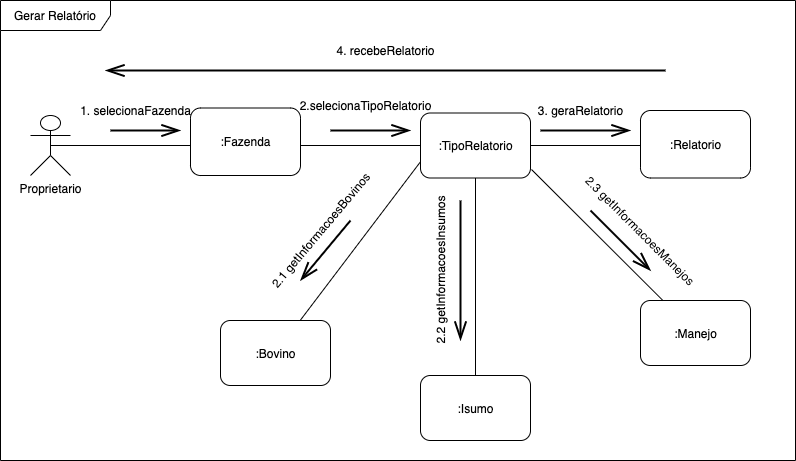

The diagram above was exported from draw.io. Its source (the exported page's mxGraphModel, read from the mxfile embedded in the PNG):
<mxGraphModel dx="872" dy="540" grid="1" gridSize="10" guides="1" tooltips="1" connect="1" arrows="1" fold="1" page="1" pageScale="1" pageWidth="850" pageHeight="1100" math="0" shadow="0">
  <root>
    <mxCell id="0" />
    <mxCell id="1" parent="0" />
    <mxCell id="2Jpy6xgWBxgpZ12gURMk-3" value="Proprietario" style="shape=umlActor;verticalLabelPosition=bottom;verticalAlign=top;html=1;" parent="1" vertex="1">
      <mxGeometry x="50" y="315" width="40" height="60" as="geometry" />
    </mxCell>
    <mxCell id="2Jpy6xgWBxgpZ12gURMk-4" value=":Fazenda" style="html=1;rounded=1;" parent="1" vertex="1">
      <mxGeometry x="210" y="307.5" width="110" height="67.5" as="geometry" />
    </mxCell>
    <mxCell id="2Jpy6xgWBxgpZ12gURMk-5" value=":TipoRelatorio" style="html=1;rounded=1;" parent="1" vertex="1">
      <mxGeometry x="440" y="312.5" width="110" height="65" as="geometry" />
    </mxCell>
    <mxCell id="2Jpy6xgWBxgpZ12gURMk-6" value=":Relatorio" style="html=1;rounded=1;" parent="1" vertex="1">
      <mxGeometry x="660" y="310" width="110" height="67.5" as="geometry" />
    </mxCell>
    <mxCell id="2Jpy6xgWBxgpZ12gURMk-9" value="1. selecionaFazenda" style="text;html=1;align=center;verticalAlign=middle;resizable=0;points=[];autosize=1;" parent="1" vertex="1">
      <mxGeometry x="90" y="300" width="130" height="20" as="geometry" />
    </mxCell>
    <mxCell id="2Jpy6xgWBxgpZ12gURMk-11" value="2.selecionaTipoRelatorio" style="text;html=1;align=center;verticalAlign=middle;resizable=0;points=[];autosize=1;" parent="1" vertex="1">
      <mxGeometry x="310" y="295" width="150" height="20" as="geometry" />
    </mxCell>
    <mxCell id="2Jpy6xgWBxgpZ12gURMk-13" value="3. geraRelatorio" style="text;html=1;align=center;verticalAlign=middle;resizable=0;points=[];autosize=1;" parent="1" vertex="1">
      <mxGeometry x="550" y="300" width="100" height="20" as="geometry" />
    </mxCell>
    <mxCell id="2Jpy6xgWBxgpZ12gURMk-16" value="" style="line;strokeWidth=1;fillColor=none;align=left;verticalAlign=middle;spacingTop=-1;spacingLeft=3;spacingRight=3;rotatable=0;labelPosition=right;points=[];portConstraint=eastwest;" parent="1" vertex="1">
      <mxGeometry x="70" y="341" width="140" height="8" as="geometry" />
    </mxCell>
    <mxCell id="2Jpy6xgWBxgpZ12gURMk-17" value="" style="line;strokeWidth=1;fillColor=none;align=left;verticalAlign=middle;spacingTop=-1;spacingLeft=3;spacingRight=3;rotatable=0;labelPosition=right;points=[];portConstraint=eastwest;" parent="1" vertex="1">
      <mxGeometry x="320" y="341" width="120" height="8" as="geometry" />
    </mxCell>
    <mxCell id="2Jpy6xgWBxgpZ12gURMk-18" value="" style="line;strokeWidth=1;fillColor=none;align=left;verticalAlign=middle;spacingTop=-1;spacingLeft=3;spacingRight=3;rotatable=0;labelPosition=right;points=[];portConstraint=eastwest;" parent="1" vertex="1">
      <mxGeometry x="550" y="341" width="110" height="8" as="geometry" />
    </mxCell>
    <mxCell id="2Jpy6xgWBxgpZ12gURMk-19" value="" style="endArrow=openThin;html=1;strokeWidth=2;targetPerimeterSpacing=0;rounded=0;endFill=0;endSize=15;" parent="1" edge="1">
      <mxGeometry width="50" height="50" relative="1" as="geometry">
        <mxPoint x="130" y="330" as="sourcePoint" />
        <mxPoint x="200" y="330" as="targetPoint" />
      </mxGeometry>
    </mxCell>
    <mxCell id="2Jpy6xgWBxgpZ12gURMk-20" value="" style="endArrow=openThin;html=1;strokeWidth=2;targetPerimeterSpacing=0;rounded=0;endFill=0;endSize=15;" parent="1" edge="1">
      <mxGeometry width="50" height="50" relative="1" as="geometry">
        <mxPoint x="610" y="410" as="sourcePoint" />
        <mxPoint x="670" y="470" as="targetPoint" />
      </mxGeometry>
    </mxCell>
    <mxCell id="2Jpy6xgWBxgpZ12gURMk-21" value="" style="endArrow=openThin;html=1;strokeWidth=2;targetPerimeterSpacing=0;rounded=0;endFill=0;endSize=15;" parent="1" edge="1">
      <mxGeometry width="50" height="50" relative="1" as="geometry">
        <mxPoint x="350" y="330" as="sourcePoint" />
        <mxPoint x="430" y="330" as="targetPoint" />
      </mxGeometry>
    </mxCell>
    <mxCell id="2Jpy6xgWBxgpZ12gURMk-22" value="" style="endArrow=openThin;html=1;strokeWidth=2;targetPerimeterSpacing=0;rounded=0;endFill=0;endSize=15;" parent="1" edge="1">
      <mxGeometry width="50" height="50" relative="1" as="geometry">
        <mxPoint x="560" y="330" as="sourcePoint" />
        <mxPoint x="650" y="330" as="targetPoint" />
      </mxGeometry>
    </mxCell>
    <mxCell id="2Jpy6xgWBxgpZ12gURMk-26" value="" style="endArrow=openThin;html=1;strokeWidth=2;targetPerimeterSpacing=0;rounded=0;endFill=0;endSize=15;" parent="1" edge="1">
      <mxGeometry width="50" height="50" relative="1" as="geometry">
        <mxPoint x="685" y="270" as="sourcePoint" />
        <mxPoint x="125" y="270" as="targetPoint" />
      </mxGeometry>
    </mxCell>
    <mxCell id="2Jpy6xgWBxgpZ12gURMk-27" value="4. recebeRelatorio" style="text;html=1;align=center;verticalAlign=middle;resizable=0;points=[];autosize=1;" parent="1" vertex="1">
      <mxGeometry x="350" y="240" width="110" height="20" as="geometry" />
    </mxCell>
    <mxCell id="2Jpy6xgWBxgpZ12gURMk-28" value="Gerar Relatório" style="shape=umlFrame;whiteSpace=wrap;html=1;width=110;height=30;" parent="1" vertex="1">
      <mxGeometry x="20" y="200" width="795" height="460" as="geometry" />
    </mxCell>
    <mxCell id="9Rftk0PxL0gmFGKFVC9k-1" value=":Bovino" style="html=1;rounded=1;" parent="1" vertex="1">
      <mxGeometry x="240" y="520" width="110" height="65" as="geometry" />
    </mxCell>
    <mxCell id="9Rftk0PxL0gmFGKFVC9k-2" value=":Isumo" style="html=1;rounded=1;" parent="1" vertex="1">
      <mxGeometry x="440" y="575" width="110" height="65" as="geometry" />
    </mxCell>
    <mxCell id="9Rftk0PxL0gmFGKFVC9k-3" value=":Manejo" style="html=1;rounded=1;" parent="1" vertex="1">
      <mxGeometry x="660" y="500" width="110" height="65" as="geometry" />
    </mxCell>
    <mxCell id="9Rftk0PxL0gmFGKFVC9k-4" value="" style="endArrow=openThin;html=1;strokeWidth=2;targetPerimeterSpacing=0;rounded=0;endFill=0;endSize=15;" parent="1" edge="1">
      <mxGeometry width="50" height="50" relative="1" as="geometry">
        <mxPoint x="370" y="420" as="sourcePoint" />
        <mxPoint x="320" y="480" as="targetPoint" />
      </mxGeometry>
    </mxCell>
    <mxCell id="9Rftk0PxL0gmFGKFVC9k-5" value="2.1 getInformacoesBovinos" style="text;html=1;align=center;verticalAlign=middle;resizable=0;points=[];autosize=1;rotation=-50;" parent="1" vertex="1">
      <mxGeometry x="260" y="420" width="160" height="20" as="geometry" />
    </mxCell>
    <mxCell id="9Rftk0PxL0gmFGKFVC9k-8" value="" style="endArrow=none;html=1;entryX=0;entryY=0.75;entryDx=0;entryDy=0;" parent="1" source="9Rftk0PxL0gmFGKFVC9k-1" target="2Jpy6xgWBxgpZ12gURMk-5" edge="1">
      <mxGeometry width="50" height="50" relative="1" as="geometry">
        <mxPoint x="470" y="470" as="sourcePoint" />
        <mxPoint x="520" y="420" as="targetPoint" />
        <Array as="points" />
      </mxGeometry>
    </mxCell>
    <mxCell id="9Rftk0PxL0gmFGKFVC9k-9" value="" style="endArrow=none;html=1;entryX=0.5;entryY=1;entryDx=0;entryDy=0;" parent="1" source="9Rftk0PxL0gmFGKFVC9k-2" target="2Jpy6xgWBxgpZ12gURMk-5" edge="1">
      <mxGeometry width="50" height="50" relative="1" as="geometry">
        <mxPoint x="344.00826446280985" y="490" as="sourcePoint" />
        <mxPoint x="450" y="371.25" as="targetPoint" />
        <Array as="points" />
      </mxGeometry>
    </mxCell>
    <mxCell id="9Rftk0PxL0gmFGKFVC9k-10" value="" style="endArrow=openThin;html=1;strokeWidth=2;targetPerimeterSpacing=0;rounded=0;endFill=0;endSize=15;" parent="1" edge="1">
      <mxGeometry width="50" height="50" relative="1" as="geometry">
        <mxPoint x="480" y="400" as="sourcePoint" />
        <mxPoint x="480" y="540" as="targetPoint" />
      </mxGeometry>
    </mxCell>
    <mxCell id="9Rftk0PxL0gmFGKFVC9k-11" value="2.2 getInformacoesInsumos" style="text;html=1;align=center;verticalAlign=middle;resizable=0;points=[];autosize=1;rotation=-90;" parent="1" vertex="1">
      <mxGeometry x="380" y="460" width="160" height="20" as="geometry" />
    </mxCell>
    <mxCell id="9Rftk0PxL0gmFGKFVC9k-12" value="" style="endArrow=none;html=1;entryX=1.009;entryY=0.869;entryDx=0;entryDy=0;entryPerimeter=0;" parent="1" source="9Rftk0PxL0gmFGKFVC9k-3" target="2Jpy6xgWBxgpZ12gURMk-5" edge="1">
      <mxGeometry width="50" height="50" relative="1" as="geometry">
        <mxPoint x="590" y="585" as="sourcePoint" />
        <mxPoint x="590" y="387.5" as="targetPoint" />
        <Array as="points" />
      </mxGeometry>
    </mxCell>
    <mxCell id="9Rftk0PxL0gmFGKFVC9k-15" value="2.3 getInformacoesManejos" style="text;html=1;align=center;verticalAlign=middle;resizable=0;points=[];autosize=1;rotation=45;" parent="1" vertex="1">
      <mxGeometry x="580" y="420" width="160" height="20" as="geometry" />
    </mxCell>
  </root>
</mxGraphModel>